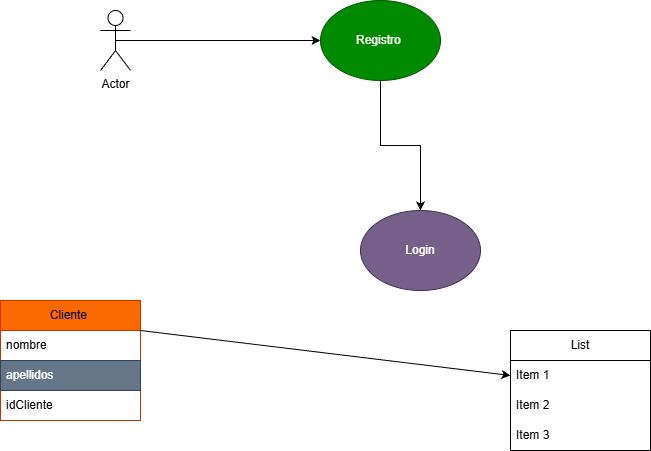

The diagram above was exported from draw.io. Its source (the exported page's mxGraphModel, read from the mxfile embedded in the PNG):
<mxGraphModel dx="1869" dy="562" grid="1" gridSize="10" guides="1" tooltips="1" connect="1" arrows="1" fold="1" page="1" pageScale="1" pageWidth="827" pageHeight="1169" math="0" shadow="0">
  <root>
    <mxCell id="0" />
    <mxCell id="1" parent="0" />
    <mxCell id="Ps9pCkEDa7AD7BXTX-Vz-6" edge="1" parent="1" source="Ps9pCkEDa7AD7BXTX-Vz-1" style="edgeStyle=orthogonalEdgeStyle;rounded=0;orthogonalLoop=1;jettySize=auto;html=1;exitX=0.5;exitY=0.5;exitDx=0;exitDy=0;exitPerimeter=0;" target="Ps9pCkEDa7AD7BXTX-Vz-4">
      <mxGeometry relative="1" as="geometry" />
    </mxCell>
    <mxCell id="Ps9pCkEDa7AD7BXTX-Vz-1" parent="1" style="shape=umlActor;verticalLabelPosition=bottom;verticalAlign=top;html=1;outlineConnect=0;" value="Actor" vertex="1">
      <mxGeometry height="60" width="30" x="90" y="50" as="geometry" />
    </mxCell>
    <mxCell id="Ps9pCkEDa7AD7BXTX-Vz-7" edge="1" parent="1" source="Ps9pCkEDa7AD7BXTX-Vz-4" style="edgeStyle=orthogonalEdgeStyle;rounded=0;orthogonalLoop=1;jettySize=auto;html=1;exitX=0.5;exitY=1;exitDx=0;exitDy=0;" target="Ps9pCkEDa7AD7BXTX-Vz-5">
      <mxGeometry relative="1" as="geometry" />
    </mxCell>
    <mxCell id="Ps9pCkEDa7AD7BXTX-Vz-4" parent="1" style="ellipse;whiteSpace=wrap;html=1;fillColor=light-dark(#008A00,#00FF00);fontColor=#ffffff;strokeColor=#005700;" value="&lt;font dir=&quot;auto&quot; style=&quot;vertical-align: inherit;&quot;&gt;&lt;font dir=&quot;auto&quot; style=&quot;vertical-align: inherit;&quot;&gt;Registro&amp;nbsp;&lt;/font&gt;&lt;/font&gt;" vertex="1">
      <mxGeometry height="80" width="120" x="310" y="40" as="geometry" />
    </mxCell>
    <mxCell id="Ps9pCkEDa7AD7BXTX-Vz-5" parent="1" style="ellipse;whiteSpace=wrap;html=1;fillColor=light-dark(#76608A,#7F00FF);fontColor=#ffffff;strokeColor=#432D57;" value="&lt;font dir=&quot;auto&quot; style=&quot;vertical-align: inherit;&quot;&gt;&lt;font dir=&quot;auto&quot; style=&quot;vertical-align: inherit;&quot;&gt;Login&lt;/font&gt;&lt;/font&gt;" vertex="1">
      <mxGeometry height="80" width="120" x="350" y="250" as="geometry" />
    </mxCell>
    <mxCell id="Ps9pCkEDa7AD7BXTX-Vz-8" parent="1" style="swimlane;fontStyle=0;childLayout=stackLayout;horizontal=1;startSize=30;horizontalStack=0;resizeParent=1;resizeParentMax=0;resizeLast=0;collapsible=1;marginBottom=0;whiteSpace=wrap;html=1;fillColor=#fa6800;fontColor=#000000;strokeColor=#C73500;" value="Cliente&amp;nbsp;" vertex="1">
      <mxGeometry height="120" width="140" x="-10" y="340" as="geometry" />
    </mxCell>
    <mxCell id="Ps9pCkEDa7AD7BXTX-Vz-9" parent="Ps9pCkEDa7AD7BXTX-Vz-8" style="text;strokeColor=none;fillColor=none;align=left;verticalAlign=middle;spacingLeft=4;spacingRight=4;overflow=hidden;points=[[0,0.5],[1,0.5]];portConstraint=eastwest;rotatable=0;whiteSpace=wrap;html=1;" value="nombre" vertex="1">
      <mxGeometry height="30" width="140" y="30" as="geometry" />
    </mxCell>
    <mxCell id="Ps9pCkEDa7AD7BXTX-Vz-10" parent="Ps9pCkEDa7AD7BXTX-Vz-8" style="text;strokeColor=#314354;fillColor=#647687;align=left;verticalAlign=middle;spacingLeft=4;spacingRight=4;overflow=hidden;points=[[0,0.5],[1,0.5]];portConstraint=eastwest;rotatable=0;whiteSpace=wrap;html=1;fontColor=#ffffff;" value="apellidos" vertex="1">
      <mxGeometry height="30" width="140" y="60" as="geometry" />
    </mxCell>
    <mxCell id="Ps9pCkEDa7AD7BXTX-Vz-11" parent="Ps9pCkEDa7AD7BXTX-Vz-8" style="text;strokeColor=none;fillColor=none;align=left;verticalAlign=middle;spacingLeft=4;spacingRight=4;overflow=hidden;points=[[0,0.5],[1,0.5]];portConstraint=eastwest;rotatable=0;whiteSpace=wrap;html=1;" value="idCliente" vertex="1">
      <mxGeometry height="30" width="140" y="90" as="geometry" />
    </mxCell>
    <mxCell id="Ps9pCkEDa7AD7BXTX-Vz-12" parent="1" style="swimlane;fontStyle=0;childLayout=stackLayout;horizontal=1;startSize=30;horizontalStack=0;resizeParent=1;resizeParentMax=0;resizeLast=0;collapsible=1;marginBottom=0;whiteSpace=wrap;html=1;" value="List" vertex="1">
      <mxGeometry height="120" width="140" x="500" y="370" as="geometry" />
    </mxCell>
    <mxCell id="Ps9pCkEDa7AD7BXTX-Vz-13" parent="Ps9pCkEDa7AD7BXTX-Vz-12" style="text;strokeColor=none;fillColor=none;align=left;verticalAlign=middle;spacingLeft=4;spacingRight=4;overflow=hidden;points=[[0,0.5],[1,0.5]];portConstraint=eastwest;rotatable=0;whiteSpace=wrap;html=1;" value="Item 1" vertex="1">
      <mxGeometry height="30" width="140" y="30" as="geometry" />
    </mxCell>
    <mxCell id="Ps9pCkEDa7AD7BXTX-Vz-14" parent="Ps9pCkEDa7AD7BXTX-Vz-12" style="text;strokeColor=none;fillColor=none;align=left;verticalAlign=middle;spacingLeft=4;spacingRight=4;overflow=hidden;points=[[0,0.5],[1,0.5]];portConstraint=eastwest;rotatable=0;whiteSpace=wrap;html=1;" value="Item 2" vertex="1">
      <mxGeometry height="30" width="140" y="60" as="geometry" />
    </mxCell>
    <mxCell id="Ps9pCkEDa7AD7BXTX-Vz-15" parent="Ps9pCkEDa7AD7BXTX-Vz-12" style="text;strokeColor=none;fillColor=none;align=left;verticalAlign=middle;spacingLeft=4;spacingRight=4;overflow=hidden;points=[[0,0.5],[1,0.5]];portConstraint=eastwest;rotatable=0;whiteSpace=wrap;html=1;" value="Item 3" vertex="1">
      <mxGeometry height="30" width="140" y="90" as="geometry" />
    </mxCell>
    <mxCell id="Ps9pCkEDa7AD7BXTX-Vz-16" edge="1" parent="1" style="endArrow=classic;html=1;rounded=0;entryX=0;entryY=0.5;entryDx=0;entryDy=0;" target="Ps9pCkEDa7AD7BXTX-Vz-13" value="">
      <mxGeometry height="50" relative="1" width="50" as="geometry">
        <mxPoint x="130" y="370" as="sourcePoint" />
        <mxPoint x="180" y="320" as="targetPoint" />
      </mxGeometry>
    </mxCell>
  </root>
</mxGraphModel>